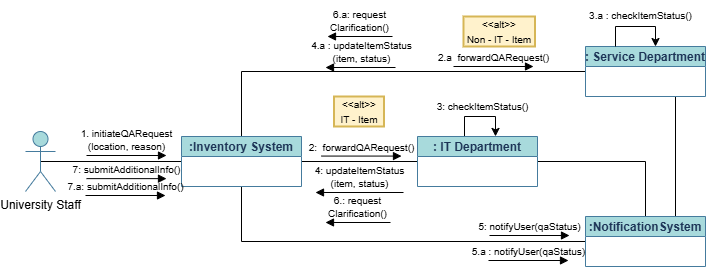

The diagram above was exported from draw.io. Its source (the exported page's mxGraphModel, read from the mxfile embedded in the PNG):
<mxGraphModel dx="1489" dy="894" grid="1" gridSize="10" guides="1" tooltips="1" connect="1" arrows="1" fold="1" page="1" pageScale="1" pageWidth="1100" pageHeight="850" math="0" shadow="0">
  <root>
    <mxCell id="0" />
    <mxCell id="1" parent="0" />
    <mxCell id="Axt_QtKjEzCpYat16xiQ-8" style="edgeStyle=orthogonalEdgeStyle;rounded=0;orthogonalLoop=1;jettySize=auto;html=1;exitX=0.5;exitY=0.5;exitDx=0;exitDy=0;entryX=0;entryY=0.5;entryDx=0;entryDy=0;endArrow=none;startFill=0;exitPerimeter=0;" parent="1" source="Axt_QtKjEzCpYat16xiQ-18" target="Axt_QtKjEzCpYat16xiQ-2" edge="1">
      <mxGeometry relative="1" as="geometry">
        <mxPoint x="250" y="451" as="sourcePoint" />
      </mxGeometry>
    </mxCell>
    <mxCell id="Axt_QtKjEzCpYat16xiQ-9" style="edgeStyle=orthogonalEdgeStyle;rounded=0;orthogonalLoop=1;jettySize=auto;html=1;exitX=1;exitY=0.5;exitDx=0;exitDy=0;entryX=0;entryY=0.5;entryDx=0;entryDy=0;endArrow=none;startFill=0;" parent="1" source="Axt_QtKjEzCpYat16xiQ-2" target="Axt_QtKjEzCpYat16xiQ-3" edge="1">
      <mxGeometry relative="1" as="geometry" />
    </mxCell>
    <mxCell id="Axt_QtKjEzCpYat16xiQ-10" style="edgeStyle=orthogonalEdgeStyle;rounded=0;orthogonalLoop=1;jettySize=auto;html=1;exitX=0.5;exitY=0;exitDx=0;exitDy=0;entryX=0;entryY=0.5;entryDx=0;entryDy=0;endArrow=none;startFill=0;" parent="1" source="Axt_QtKjEzCpYat16xiQ-2" target="Axt_QtKjEzCpYat16xiQ-4" edge="1">
      <mxGeometry relative="1" as="geometry" />
    </mxCell>
    <mxCell id="Axt_QtKjEzCpYat16xiQ-11" style="edgeStyle=orthogonalEdgeStyle;rounded=0;orthogonalLoop=1;jettySize=auto;html=1;exitX=0.5;exitY=1;exitDx=0;exitDy=0;entryX=0;entryY=0.5;entryDx=0;entryDy=0;endArrow=none;startFill=0;" parent="1" source="Axt_QtKjEzCpYat16xiQ-2" target="Axt_QtKjEzCpYat16xiQ-5" edge="1">
      <mxGeometry relative="1" as="geometry" />
    </mxCell>
    <mxCell id="Axt_QtKjEzCpYat16xiQ-2" value=":Inventory System" style="swimlane;fontStyle=1;childLayout=stackLayout;horizontal=1;startSize=20;fillColor=#A8DADC;horizontalStack=0;resizeParent=1;resizeParentMax=0;resizeLast=0;collapsible=0;marginBottom=0;swimlaneFillColor=#ffffff;labelBackgroundColor=none;strokeColor=#457B9D;fontColor=#1D3557;" parent="1" vertex="1">
      <mxGeometry x="366" y="426" width="120" height="50" as="geometry" />
    </mxCell>
    <mxCell id="Axt_QtKjEzCpYat16xiQ-12" style="edgeStyle=orthogonalEdgeStyle;rounded=0;orthogonalLoop=1;jettySize=auto;html=1;exitX=1;exitY=0.5;exitDx=0;exitDy=0;entryX=0.5;entryY=0;entryDx=0;entryDy=0;endArrow=none;startFill=0;" parent="1" source="Axt_QtKjEzCpYat16xiQ-3" target="Axt_QtKjEzCpYat16xiQ-5" edge="1">
      <mxGeometry relative="1" as="geometry" />
    </mxCell>
    <mxCell id="Axt_QtKjEzCpYat16xiQ-22" style="edgeStyle=orthogonalEdgeStyle;rounded=0;orthogonalLoop=1;jettySize=auto;html=1;exitX=0.5;exitY=0;exitDx=0;exitDy=0;" parent="1" source="Axt_QtKjEzCpYat16xiQ-3" edge="1">
      <mxGeometry relative="1" as="geometry">
        <mxPoint x="680" y="425.913043478261" as="targetPoint" />
        <Array as="points">
          <mxPoint x="649" y="406" />
          <mxPoint x="680" y="406" />
        </Array>
      </mxGeometry>
    </mxCell>
    <mxCell id="Axt_QtKjEzCpYat16xiQ-3" value=": IT Department" style="swimlane;fontStyle=1;childLayout=stackLayout;horizontal=1;startSize=20;fillColor=#A8DADC;horizontalStack=0;resizeParent=1;resizeParentMax=0;resizeLast=0;collapsible=0;marginBottom=0;swimlaneFillColor=#ffffff;labelBackgroundColor=none;strokeColor=#457B9D;fontColor=#1D3557;" parent="1" vertex="1">
      <mxGeometry x="602" y="426" width="120" height="50" as="geometry" />
    </mxCell>
    <mxCell id="Axt_QtKjEzCpYat16xiQ-14" style="edgeStyle=orthogonalEdgeStyle;rounded=0;orthogonalLoop=1;jettySize=auto;html=1;exitX=0.75;exitY=1;exitDx=0;exitDy=0;entryX=0.75;entryY=0;entryDx=0;entryDy=0;endArrow=none;startFill=0;" parent="1" source="Axt_QtKjEzCpYat16xiQ-4" target="Axt_QtKjEzCpYat16xiQ-5" edge="1">
      <mxGeometry relative="1" as="geometry" />
    </mxCell>
    <mxCell id="Axt_QtKjEzCpYat16xiQ-4" value=": Service Department" style="swimlane;fontStyle=1;childLayout=stackLayout;horizontal=1;startSize=20;fillColor=#A8DADC;horizontalStack=0;resizeParent=1;resizeParentMax=0;resizeLast=0;collapsible=0;marginBottom=0;swimlaneFillColor=#ffffff;labelBackgroundColor=none;strokeColor=#457B9D;fontColor=#1D3557;" parent="1" vertex="1">
      <mxGeometry x="770" y="336" width="120" height="50" as="geometry" />
    </mxCell>
    <mxCell id="Axt_QtKjEzCpYat16xiQ-5" value=":NotificationSystem" style="swimlane;fontStyle=1;childLayout=stackLayout;horizontal=1;startSize=20;fillColor=#A8DADC;horizontalStack=0;resizeParent=1;resizeParentMax=0;resizeLast=0;collapsible=0;marginBottom=0;swimlaneFillColor=#ffffff;labelBackgroundColor=none;strokeColor=#457B9D;fontColor=#1D3557;" parent="1" vertex="1">
      <mxGeometry x="770" y="506" width="120" height="50" as="geometry" />
    </mxCell>
    <mxCell id="Axt_QtKjEzCpYat16xiQ-17" value="&lt;font style=&quot;font-size: 10px;&quot;&gt;1. initiateQARequest&lt;/font&gt;&lt;div&gt;&lt;font style=&quot;font-size: 10px;&quot;&gt;(location, reason)&lt;/font&gt;&lt;/div&gt;" style="html=1;verticalAlign=bottom;endArrow=block;curved=0;rounded=0;labelBackgroundColor=none;" parent="1" edge="1">
      <mxGeometry width="80" relative="1" as="geometry">
        <mxPoint x="271" y="445" as="sourcePoint" />
        <mxPoint x="351" y="445" as="targetPoint" />
      </mxGeometry>
    </mxCell>
    <mxCell id="Axt_QtKjEzCpYat16xiQ-18" value="University Staff" style="shape=umlActor;verticalLabelPosition=bottom;verticalAlign=top;html=1;fillColor=#A8DADC;strokeColor=#457B9D;" parent="1" vertex="1">
      <mxGeometry x="210" y="421" width="30" height="60" as="geometry" />
    </mxCell>
    <mxCell id="Axt_QtKjEzCpYat16xiQ-20" value="&lt;div&gt;&lt;span style=&quot;font-size: 10px;&quot;&gt;2:&amp;nbsp; forwardQARequest()&lt;/span&gt;&lt;/div&gt;" style="html=1;verticalAlign=bottom;endArrow=block;curved=0;rounded=0;labelBackgroundColor=none;" parent="1" edge="1">
      <mxGeometry width="80" relative="1" as="geometry">
        <mxPoint x="506" y="445.57" as="sourcePoint" />
        <mxPoint x="586" y="445.57" as="targetPoint" />
      </mxGeometry>
    </mxCell>
    <mxCell id="Axt_QtKjEzCpYat16xiQ-24" value="&lt;span style=&quot;font-size: 10px;&quot;&gt;3: checkItemStatus()&lt;/span&gt;" style="text;html=1;align=center;verticalAlign=middle;resizable=0;points=[];autosize=1;strokeColor=none;fillColor=none;" parent="1" vertex="1">
      <mxGeometry x="607" y="381" width="120" height="30" as="geometry" />
    </mxCell>
    <mxCell id="Axt_QtKjEzCpYat16xiQ-25" value="&lt;span style=&quot;font-size: 10px;&quot;&gt;4: updateItemStatus&lt;/span&gt;&lt;div&gt;&lt;span style=&quot;font-size: 10px;&quot;&gt;(item, status)&lt;/span&gt;&lt;/div&gt;" style="html=1;verticalAlign=bottom;endArrow=block;curved=0;rounded=0;labelBackgroundColor=none;" parent="1" edge="1">
      <mxGeometry x="-0.004" width="80" relative="1" as="geometry">
        <mxPoint x="588" y="482" as="sourcePoint" />
        <mxPoint x="500" y="482" as="targetPoint" />
        <mxPoint as="offset" />
      </mxGeometry>
    </mxCell>
    <mxCell id="Axt_QtKjEzCpYat16xiQ-26" value="&lt;span style=&quot;font-size: 10px;&quot;&gt;5.a : notifyUser(qaStatus)&lt;/span&gt;" style="html=1;verticalAlign=bottom;endArrow=block;curved=0;rounded=0;labelBackgroundColor=none;" parent="1" edge="1">
      <mxGeometry width="80" relative="1" as="geometry">
        <mxPoint x="673" y="550" as="sourcePoint" />
        <mxPoint x="753" y="550" as="targetPoint" />
      </mxGeometry>
    </mxCell>
    <mxCell id="Axt_QtKjEzCpYat16xiQ-34" value="&lt;font style=&quot;font-size: 10px;&quot;&gt;&amp;lt;&amp;lt;alt&amp;gt;&amp;gt;&lt;/font&gt;&lt;div&gt;&lt;font style=&quot;font-size: 10px;&quot;&gt;IT - Item&lt;/font&gt;&lt;/div&gt;" style="rounded=0;whiteSpace=wrap;html=1;strokeWidth=2;fillColor=#fff2cc;strokeColor=#d6b656;" parent="1" vertex="1">
      <mxGeometry x="518.5" y="386" width="50" height="30" as="geometry" />
    </mxCell>
    <mxCell id="Axt_QtKjEzCpYat16xiQ-36" value="&lt;div&gt;&lt;span style=&quot;font-size: 10px;&quot;&gt;2.a&amp;nbsp; forwardQARequest()&lt;/span&gt;&lt;/div&gt;" style="html=1;verticalAlign=bottom;endArrow=block;curved=0;rounded=0;labelBackgroundColor=none;" parent="1" edge="1">
      <mxGeometry width="80" relative="1" as="geometry">
        <mxPoint x="638" y="356" as="sourcePoint" />
        <mxPoint x="718" y="356" as="targetPoint" />
        <mxPoint as="offset" />
      </mxGeometry>
    </mxCell>
    <mxCell id="Axt_QtKjEzCpYat16xiQ-37" style="edgeStyle=orthogonalEdgeStyle;rounded=0;orthogonalLoop=1;jettySize=auto;html=1;exitX=0.25;exitY=0;exitDx=0;exitDy=0;" parent="1" source="Axt_QtKjEzCpYat16xiQ-4" edge="1">
      <mxGeometry relative="1" as="geometry">
        <mxPoint x="840" y="336" as="targetPoint" />
        <Array as="points">
          <mxPoint x="800" y="316" />
          <mxPoint x="840" y="316" />
          <mxPoint x="840" y="336" />
        </Array>
      </mxGeometry>
    </mxCell>
    <mxCell id="Axt_QtKjEzCpYat16xiQ-38" value="&lt;span style=&quot;font-size: 10px;&quot;&gt;3.a : checkItemStatus()&lt;/span&gt;" style="text;html=1;align=center;verticalAlign=middle;resizable=0;points=[];autosize=1;strokeColor=none;fillColor=none;" parent="1" vertex="1">
      <mxGeometry x="760" y="290" width="130" height="30" as="geometry" />
    </mxCell>
    <mxCell id="Axt_QtKjEzCpYat16xiQ-39" value="&lt;font style=&quot;font-size: 10px;&quot;&gt;&amp;lt;&amp;lt;alt&amp;gt;&amp;gt;&lt;/font&gt;&lt;div&gt;&lt;font style=&quot;font-size: 10px;&quot;&gt;Non - IT - Item&lt;/font&gt;&lt;/div&gt;" style="rounded=0;whiteSpace=wrap;html=1;strokeWidth=2;fillColor=#fff2cc;strokeColor=#d6b656;" parent="1" vertex="1">
      <mxGeometry x="648" y="306" width="71.5" height="30" as="geometry" />
    </mxCell>
    <mxCell id="Axt_QtKjEzCpYat16xiQ-40" value="&lt;span style=&quot;font-size: 10px;&quot;&gt;4.a : updateItemStatus&lt;/span&gt;&lt;div&gt;&lt;span style=&quot;font-size: 10px;&quot;&gt;(item, status)&lt;/span&gt;&lt;/div&gt;" style="html=1;verticalAlign=bottom;endArrow=block;curved=0;rounded=0;labelBackgroundColor=none;" parent="1" edge="1">
      <mxGeometry x="-0.004" width="80" relative="1" as="geometry">
        <mxPoint x="580" y="357" as="sourcePoint" />
        <mxPoint x="510" y="357" as="targetPoint" />
        <mxPoint as="offset" />
      </mxGeometry>
    </mxCell>
    <mxCell id="Axt_QtKjEzCpYat16xiQ-41" value="&lt;span style=&quot;font-size: 10px;&quot;&gt;5: notifyUser(qaStatus)&lt;/span&gt;" style="html=1;verticalAlign=bottom;endArrow=block;curved=0;rounded=0;labelBackgroundColor=none;" parent="1" edge="1">
      <mxGeometry width="80" relative="1" as="geometry">
        <mxPoint x="674" y="525" as="sourcePoint" />
        <mxPoint x="754" y="525" as="targetPoint" />
      </mxGeometry>
    </mxCell>
    <mxCell id="Axt_QtKjEzCpYat16xiQ-42" value="&lt;div&gt;&lt;span style=&quot;font-size: 10px;&quot;&gt;6.a: request&lt;/span&gt;&lt;/div&gt;&lt;div&gt;&lt;span style=&quot;font-size: 10px;&quot;&gt;Clarification()&lt;/span&gt;&lt;/div&gt;" style="html=1;verticalAlign=bottom;endArrow=block;curved=0;rounded=0;labelBackgroundColor=none;" parent="1" edge="1">
      <mxGeometry x="-0.01" width="80" relative="1" as="geometry">
        <mxPoint x="577" y="326" as="sourcePoint" />
        <mxPoint x="512" y="326" as="targetPoint" />
        <mxPoint as="offset" />
      </mxGeometry>
    </mxCell>
    <mxCell id="Axt_QtKjEzCpYat16xiQ-43" value="&lt;div&gt;&lt;span style=&quot;font-size: 10px;&quot;&gt;7: submitAdditionalInfo()&lt;/span&gt;&lt;/div&gt;" style="html=1;verticalAlign=bottom;endArrow=block;curved=0;rounded=0;labelBackgroundColor=none;" parent="1" edge="1">
      <mxGeometry width="80" relative="1" as="geometry">
        <mxPoint x="271" y="468.13" as="sourcePoint" />
        <mxPoint x="351" y="468.13" as="targetPoint" />
        <mxPoint as="offset" />
      </mxGeometry>
    </mxCell>
    <mxCell id="Axt_QtKjEzCpYat16xiQ-44" value="&lt;div&gt;&lt;span style=&quot;font-size: 10px;&quot;&gt;7.a: submitAdditionalInfo()&lt;/span&gt;&lt;/div&gt;" style="html=1;verticalAlign=bottom;endArrow=block;curved=0;rounded=0;labelBackgroundColor=none;" parent="1" edge="1">
      <mxGeometry width="80" relative="1" as="geometry">
        <mxPoint x="270" y="485" as="sourcePoint" />
        <mxPoint x="350" y="485" as="targetPoint" />
      </mxGeometry>
    </mxCell>
    <mxCell id="Axt_QtKjEzCpYat16xiQ-45" value="&lt;div&gt;&lt;span style=&quot;font-size: 10px;&quot;&gt;6.: request&lt;/span&gt;&lt;/div&gt;&lt;div&gt;&lt;span style=&quot;font-size: 10px;&quot;&gt;Clarification()&lt;/span&gt;&lt;/div&gt;" style="html=1;verticalAlign=bottom;endArrow=block;curved=0;rounded=0;labelBackgroundColor=none;" parent="1" edge="1">
      <mxGeometry x="-0.01" width="80" relative="1" as="geometry">
        <mxPoint x="575" y="512" as="sourcePoint" />
        <mxPoint x="510" y="512" as="targetPoint" />
        <mxPoint as="offset" />
      </mxGeometry>
    </mxCell>
  </root>
</mxGraphModel>